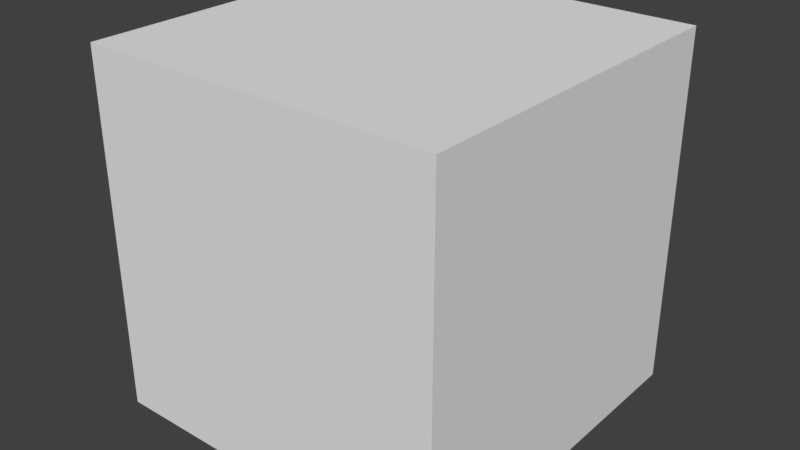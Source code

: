 # Source: couch.blend  (saved by Blender 2.79.0; exported with 4.5.12 LTS)
import bpy
from mathutils import Matrix  # noqa: F401  (used for matrix-valued properties, if any)

bpy.ops.wm.read_factory_settings(use_empty=True)
scene = bpy.context.scene
scene.name = 'Scene'

# ---- collections
col_collection_1 = bpy.data.collections.new('Collection 1'); scene.collection.children.link(col_collection_1)

# ---- world
world_world = bpy.data.worlds.new('World'); scene.world = world_world
world_world.color = (0.05088, 0.05088, 0.05088)
world_world.use_sun_shadow = False
world_world.sun_shadow_jitter_overblur = 0.0
world_world.cycles.sampling_method = 'MANUAL'

# ---- meshes
me_cube_001 = bpy.data.meshes.new('Cube.001')
me_cube_001.from_pydata([(-1.0, -1.0, 0.004158), (-1.0, -1.0, 2.004), (-1.0, 1.0, 0.004158), (-1.0, 1.0, 2.004), (1.0, -1.0, 0.004158), (1.0, -1.0, 2.004), (1.0, 1.0, 0.004158), (1.0, 1.0, 2.004)], [], [(0, 1, 3, 2), (2, 3, 7, 6), (6, 7, 5, 4), (4, 5, 1, 0), (2, 6, 4, 0), (7, 3, 1, 5)])
me_cube_001.use_remesh_preserve_volume = False
me_cube_001.use_remesh_preserve_attributes = False
me_cube_001.use_mirror_vertex_groups = False
me_cube_001.update()

# ---- objects
ob_cube = bpy.data.objects.new('Cube', me_cube_001)

# ---- transforms, parenting, visibility, modifiers, constraints
ob_cube.location = (0.0, 0.0, 0.0)
ob_cube.scale = (0.1845, 0.1845, 0.1845)
ob_cube.lineart.crease_threshold = 0.0

# ---- collection membership
col_collection_1.objects.link(ob_cube)

# ---- scene / render settings (as saved in the file)
scene.frame_start = 1; scene.frame_end = 250; scene.frame_set(1)
scene.render.engine = 'BLENDER_EEVEE_NEXT'
scene.render.resolution_percentage = 50
scene.render.dither_intensity = 0.0
scene.cycles.use_denoising = False
scene.cycles.samples = 128
scene.cycles.sampling_pattern = 'TABULATED_SOBOL'
scene.cycles.use_adaptive_sampling = False
scene.cycles.use_light_tree = False
scene.cycles.blur_glossy = 0.0
scene.cycles.sample_clamp_indirect = 0.0
scene.view_settings.view_transform = 'Standard'
bpy.context.view_layer.update()

# ---- added for rendering (the .blend has no active camera and no usable light): camera, sun
cam_auto = bpy.data.cameras.new('AutoCamera')
cam_auto.lens = 50.0
cam_auto.sensor_width = 36.0
cam_auto.clip_end = 1000.0
ob_auto_camera = bpy.data.objects.new('AutoCamera', cam_auto)
scene.collection.objects.link(ob_auto_camera)
ob_auto_camera.location = (0.591237, -0.709484, 0.658225)
ob_auto_camera.rotation_euler = (1.09748, -7.21219e-08, 0.694738)
scene.camera = ob_auto_camera
light_auto_sun = bpy.data.lights.new('AutoSun', 'SUN')
light_auto_sun.energy = 3.0
light_auto_sun.angle = 0.0523599
ob_auto_sun = bpy.data.objects.new('AutoSun', light_auto_sun)
scene.collection.objects.link(ob_auto_sun)
ob_auto_sun.rotation_euler = (0.872665, 0.174533, 0.523599)
bpy.context.view_layer.update()
